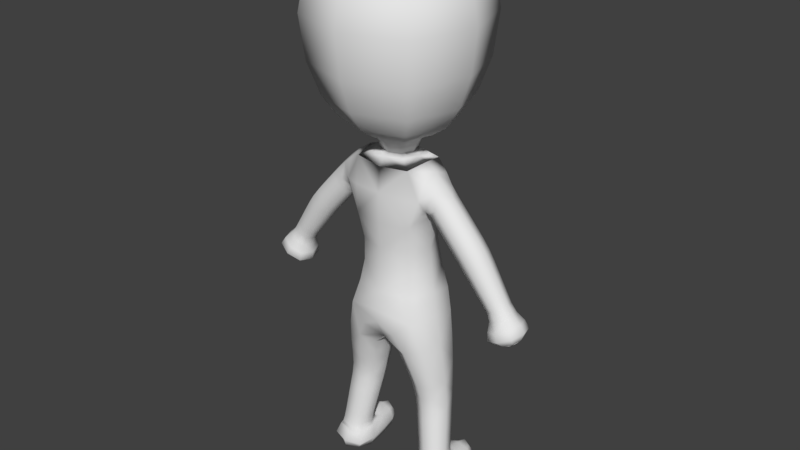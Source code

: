 # Source: Duckyboy_paintTest_fromFifteen.blend  (saved by Blender 2.78.0; exported with 4.5.12 LTS)
import bpy
from mathutils import Matrix  # noqa: F401  (used for matrix-valued properties, if any)

bpy.ops.wm.read_factory_settings(use_empty=True)
scene = bpy.context.scene
scene.name = 'Scene'

# ---- collections
col_collection_1 = bpy.data.collections.new('Collection 1'); scene.collection.children.link(col_collection_1)

# ---- world
world_world = bpy.data.worlds.new('World'); scene.world = world_world
world_world.color = (0.05088, 0.05088, 0.05088)
world_world.use_sun_shadow = False
world_world.sun_shadow_jitter_overblur = 0.0
world_world.cycles.sampling_method = 'MANUAL'

# ---- meshes
me_plane_001 = bpy.data.meshes.new('Plane.001')
me_plane_001.from_pydata([(-0.4637, -0.02662, -0.3069), (0.0, 0.3689, -0.2982), (0.4637, -0.02662, -0.3069), (0.0, -0.4221, -0.3155), (0.5485, 0.2074, 0.4675), (0.5897, -0.09248, 0.7652), (0.5485, -0.3797, 0.4667), (0.5073, -0.07986, 0.169), (0.4903, 0.3201, -1.678), (0.4579, 0.3691, -1.122), (0.691, -0.08607, -1.58), (0.3712, -0.4224, -1.717), (0.1706, -0.0162, -1.815), (-0.4579, 0.3691, -1.122), (0.5489, 0.2523, -2.224), (-0.9302, 0.1823, -3.509), (-0.8926, -0.02985, -3.394), (-5.299e-10, -0.52, -1.322), (0.7578, -0.04411, -2.201), (0.4859, -0.2815, -2.244), (0.277, 0.01496, -2.267), (-5.497e-09, 0.1099, -1.572), (-0.6927, 0.5622, -3.57), (0.0, -0.05047, 3.482), (-0.7052, -0.1324, -3.76), (-1.787, -0.1065, -1.144), (0.6927, 0.5622, -3.57), (0.0, -0.4654, -0.9146), (-0.4594, -0.07839, -3.419), (3.725e-09, 0.3923, -1.102), (1.49e-08, 0.3304, 0.4602), (1.49e-08, -0.4621, 0.4586), (-0.6465, -0.3669, -3.416), (-0.8862, -0.1213, -3.396), (-0.6991, 0.1673, -3.399), (1.787, -0.1065, -1.144), (-0.547, -0.05571, -0.9078), (0.547, -0.05571, -0.9078), (0.7052, -0.1324, -3.76), (0.4213, -0.1054, -3.603), (-0.4213, -0.1054, -3.603), (0.9568, -0.1268, -3.565), (0.678, -0.4364, -3.587), (-0.678, -0.4364, -3.587), (-0.9619, -0.1498, -3.566), (0.4588, -0.09342, -3.232), (0.6267, -0.3131, -3.187), (0.8489, -0.1421, -3.181), (0.681, 0.07756, -3.226), (0.4081, -0.04813, -2.952), (0.5838, -0.2784, -2.891), (0.8184, -0.09813, -2.886), (0.6427, 0.1322, -2.947), (0.3522, 0.00184, -2.64), (0.5398, -0.243, -2.59), (0.7863, -0.05134, -2.574), (0.5987, 0.1935, -2.624), (0.6127, -0.1065, 0.226), (0.7325, -0.2974, 0.3715), (0.8523, -0.1065, 0.517), (0.7325, 0.08439, 0.3715), (0.7715, -0.1065, 0.03852), (0.9147, -0.2974, 0.1647), (1.058, -0.1065, 0.2909), (0.9147, 0.08439, 0.1647), (0.9503, -0.1065, -0.164), (1.097, -0.2974, -0.04206), (1.244, -0.1065, 0.07989), (1.097, 0.08439, -0.04206), (1.13, -0.1065, -0.3787), (1.275, -0.2877, -0.271), (1.421, -0.1065, -0.1633), (1.275, 0.0747, -0.271), (1.3, -0.1065, -0.5934), (1.434, -0.27, -0.5002), (1.569, -0.1065, -0.4071), (1.434, 0.05701, -0.5002), (1.447, -0.1065, -0.7772), (1.573, -0.2545, -0.7006), (1.699, -0.1065, -0.624), (1.573, 0.04155, -0.7006), (1.482, -0.1065, -1.008), (1.682, -0.3286, -0.913), (1.883, -0.1065, -0.8182), (1.682, 0.1156, -0.913), (1.608, -0.1065, -1.154), (1.756, -0.2691, -1.086), (1.904, -0.1065, -1.019), (1.756, 0.05615, -1.086), (1.49e-08, 0.211, 0.8783), (0.3029, -0.06447, 0.8862), (1.49e-08, -0.34, 0.894), (-0.3029, -0.06447, 0.8862), (0.0, 0.1896, 1.013), (0.2401, -0.05047, 1.013), (0.0, -0.2906, 1.013), (-0.2401, -0.05047, 1.013), (0.0, 0.4498, 1.202), (0.5002, -0.05047, 1.202), (0.0, -0.5507, 1.202), (-0.5002, -0.05047, 1.202), (0.0, 0.8231, 1.607), (0.8736, -0.05047, 1.607), (0.0, -0.924, 1.607), (-0.8736, -0.05047, 1.607), (0.0, 1.04, 2.59), (1.091, -0.05047, 2.59), (0.0, -1.141, 2.59), (-1.091, -0.05047, 2.59), (0.4709, -0.09638, -3.39), (0.6469, -0.3483, -3.373), (0.8748, -0.1422, -3.359), (0.6988, 0.1098, -3.376), (0.0, 0.6033, 3.353), (0.6538, -0.05047, 3.353), (0.0, -0.7043, 3.353), (-0.6538, -0.05047, 3.353), (0.6969, 0.4035, -3.748), (0.8987, 0.3796, -3.569), (0.6959, 0.3629, -3.403), (0.494, 0.3868, -3.582), (-0.277, 0.01496, -2.267), (-0.5489, 0.2523, -2.224), (-0.7578, -0.04411, -2.201), (-0.4859, -0.2815, -2.244), (-0.1706, -0.0162, -1.815), (-0.4903, 0.3201, -1.678), (-0.691, -0.08607, -1.58), (-0.3712, -0.4224, -1.717), (-0.5073, -0.07986, 0.169), (-0.5485, -0.3797, 0.4667), (-0.5897, -0.09248, 0.7652), (-0.5485, 0.2074, 0.4675), (-0.4588, -0.09342, -3.232), (-0.681, 0.07756, -3.226), (-0.8489, -0.1421, -3.181), (-0.6267, -0.3131, -3.187), (-0.4081, -0.04813, -2.952), (-0.6427, 0.1322, -2.947), (-0.8184, -0.09813, -2.886), (-0.5838, -0.2784, -2.891), (-0.3522, 0.001839, -2.64), (-0.5987, 0.1935, -2.624), (-0.7863, -0.05134, -2.574), (-0.5398, -0.243, -2.59), (-0.6127, -0.1065, 0.226), (-0.7325, -0.2974, 0.3715), (-0.8523, -0.1065, 0.517), (-0.7325, 0.08439, 0.3715), (-0.7715, -0.1065, 0.03852), (-0.9147, -0.2974, 0.1647), (-1.058, -0.1065, 0.2909), (-0.9147, 0.08439, 0.1647), (-0.9503, -0.1065, -0.164), (-1.097, -0.2974, -0.04206), (-1.244, -0.1065, 0.07989), (-1.097, 0.08439, -0.04206), (-1.13, -0.1065, -0.3787), (-1.275, -0.2877, -0.271), (-1.421, -0.1065, -0.1633), (-1.275, 0.0747, -0.271), (-1.3, -0.1065, -0.5934), (-1.434, -0.27, -0.5002), (-1.569, -0.1065, -0.4071), (-1.434, 0.05701, -0.5002), (-1.447, -0.1065, -0.7772), (-1.573, -0.2545, -0.7006), (-1.699, -0.1065, -0.624), (-1.573, 0.04155, -0.7006), (-1.482, -0.1065, -1.008), (-1.682, -0.3286, -0.913), (-1.883, -0.1065, -0.8182), (-1.682, 0.1156, -0.913), (-1.608, -0.1065, -1.154), (-1.756, -0.2691, -1.086), (-1.904, -0.1065, -1.019), (-1.756, 0.05615, -1.086), (-0.4709, -0.09638, -3.39), (-0.7039, 0.08675, -3.378), (-0.8799, -0.1652, -3.361), (-0.6469, -0.3483, -3.373), (-0.6969, 0.4035, -3.748), (-0.494, 0.3868, -3.582), (-0.6908, 0.3859, -3.402), (-0.8936, 0.4026, -3.568), (2.235e-08, -0.4331, 0.7915), (0.6277, -0.09115, -1.209), (0.901, -0.1279, -3.429), (0.8941, -0.3661, -3.569), (-0.4623, -0.08289, -3.412), (0.7005, -0.3951, -3.715), (0.6545, -0.3796, -3.448), (0.4674, -0.3465, -3.604), (0.4528, -0.08964, -3.458), (0.4576, 0.176, -3.593), (-0.849, 0.08799, -3.394), (0.4732, -0.1256, -3.734), (0.2842, 0.3865, -1.107), (0.4661, 0.3528, -1.381), (0.5394, 0.2553, -0.9578), (0.9352, 0.1617, -3.568), (0.9292, -0.131, -3.698), (-0.536, 0.113, -3.408), (-0.8166, -0.3198, -3.404), (0.3956, -0.363, -0.9129), (0.0, -0.4145, -0.6284), (-0.3956, -0.363, -0.9129), (-0.4896, -0.2805, -3.425), (-1.325e-10, -0.5191, -1.153), (-0.4661, 0.3528, -1.381), (-0.6544, -0.3843, -3.459), (-0.6277, -0.09115, -1.209), (0.8253, 0.5166, -3.57), (-0.5394, 0.2553, -0.9578), (-0.2842, 0.3865, -1.107), (0.4815, -0.02058, -0.6245), (-0.4815, -0.02058, -0.6245), (-0.4674, -0.3465, -3.604), (0.2373, -0.4892, -1.454), (0.09794, 0.006012, -1.635), (-0.2373, -0.4892, -1.454), (9.313e-10, 0.3829, -0.6709), (-0.09794, 0.006012, -1.635), (-4.168e-09, 0.3252, -1.45), (0.6935, 0.5106, -3.447), (0.562, 0.5184, -3.573), (-0.4732, -0.1256, -3.734), (-0.3649, -0.4415, 0.4606), (2.235e-08, 0.2895, 0.7722), (-0.7054, 0.1241, -3.395), (3.725e-09, 0.351, 0.06309), (-0.9305, -0.1368, -3.698), (0.7011, 0.1883, -3.759), (-0.3649, 0.2996, 0.462), (0.3649, 0.2996, 0.462), (-0.7005, -0.3951, -3.715), (3.725e-09, -0.4505, 0.04107), (0.3649, -0.4415, 0.4606), (1.826, -0.1065, -1.108), (-0.8897, -0.1553, -3.389), (1.78, -0.158, -1.13), (-0.4499, -0.08514, -3.465), (1.733, -0.1065, -1.152), (-0.6919, 0.245, -3.398), (-0.8827, -0.07538, -3.394), (-0.9084, 0.1146, -3.421), (-0.9118, -0.1286, -3.44), (-0.9222, 0.2678, -3.552), (-0.9495, 0.08361, -3.554), (-0.6466, -0.3623, -3.406), (-0.4576, 0.176, -3.593), (-0.8954, -0.3719, -3.569), (1.78, -0.05499, -1.13), (0.6937, 0.5244, -3.695), (-1.78, -0.05499, -1.13), (-1.733, -0.1065, -1.152), (-1.78, -0.158, -1.13), (-1.826, -0.1065, -1.108), (-0.7011, 0.1883, -3.759), (-0.2577, -0.05047, 3.45), (0.0, -0.3082, 3.45), (0.2577, -0.05047, 3.45), (0.0, 0.2073, 3.45), (-0.824, 0.5223, -3.569), (-0.6922, 0.5163, -3.447), (-0.562, 0.5184, -3.573), (-0.6937, 0.5244, -3.695), (0.3608, 0.2077, -2.251), (0.319, 0.01794, -2.467), (0.3135, -0.1926, -2.266), (0.2272, 0.0009056, -2.047), (0.5155, -0.2438, -2.43), (0.674, -0.2369, -2.217), (0.4411, -0.3447, -2.013), (0.771, -0.0376, -2.402), (0.7213, 0.1634, -2.202), (0.735, -0.06291, -1.939), (0.5746, 0.2241, -2.439), (0.5211, 0.2827, -1.973), (0.2868, 0.2535, -1.771), (0.1845, -0.3034, -1.8), (0.5878, -0.3558, -1.625), (0.6641, 0.2011, -1.595), (0.5176, 0.1411, 0.248), (0.5525, -0.09983, 0.2539), (0.5176, -0.304, 0.2391), (0.4776, -0.05324, -0.02051), (0.6409, -0.3179, 0.447), (0.5794, -0.3087, 0.6946), (0.7294, -0.103, 0.6404), (0.5794, 0.1269, 0.6869), (0.4439, -0.07847, 0.8583), (0.6409, 0.1151, 0.4472), (-0.3478, -0.3232, -0.3134), (0.3478, -0.3232, -0.3134), (0.3478, 0.27, -0.3004), (-0.3478, 0.27, -0.3004), (-0.4776, -0.05324, -0.02051), (0.5279, 0.04698, -3.24), (0.4736, -0.1046, -3.336), (0.4872, -0.246, -3.211), (0.4344, -0.07162, -3.097), (0.642, -0.3302, -3.304), (0.7797, -0.2825, -3.172), (0.6057, -0.2961, -3.042), (0.8627, -0.1526, -3.296), (0.8205, 0.01049, -3.202), (0.8339, -0.1206, -3.036), (0.6942, 0.07297, -3.327), (0.6626, 0.1039, -3.092), (0.4815, 0.0996, -2.964), (0.4373, -0.2084, -2.923), (0.3805, -0.02348, -2.798), (0.745, -0.2459, -2.873), (0.5616, -0.2606, -2.739), (0.7892, 0.06211, -2.915), (0.8025, -0.07496, -2.731), (0.6214, 0.1622, -2.79), (0.4285, 0.1588, -2.645), (0.3844, -0.1685, -2.619), (0.71, -0.2083, -2.57), (0.7541, 0.119, -2.595), (0.6426, 0.03667, 0.2624), (0.6863, -0.1065, 0.1371), (0.6426, -0.2496, 0.2624), (0.8236, -0.2974, 0.2681), (0.8224, -0.2496, 0.4806), (0.961, -0.1065, 0.3991), (0.8224, 0.03667, 0.4806), (0.8236, 0.08439, 0.2681), (0.8073, 0.03667, 0.07007), (0.8618, -0.1065, -0.06381), (0.8073, -0.2496, 0.07007), (1.006, -0.2974, 0.06133), (1.022, -0.2496, 0.2594), (1.15, -0.1065, 0.1865), (1.022, 0.03667, 0.2594), (1.006, 0.08439, 0.06133), (0.9869, 0.03667, -0.1335), (1.039, -0.1065, -0.2673), (0.9869, -0.2496, -0.1335), (1.187, -0.2949, -0.151), (1.207, -0.2496, 0.0494), (1.335, -0.1065, -0.03473), (1.207, 0.03667, 0.0494), (1.187, 0.08197, -0.151), (1.166, 0.02941, -0.3518), (1.218, -0.1065, -0.4902), (1.166, -0.2424, -0.3518), (1.358, -0.2784, -0.3911), (1.384, -0.2424, -0.1902), (1.499, -0.1065, -0.292), (1.384, 0.02941, -0.1902), (1.358, 0.06543, -0.3911), (1.333, 0.01614, -0.5701), (1.376, -0.1065, -0.6889), (1.333, -0.2291, -0.5701), (1.505, -0.2621, -0.6022), (1.535, -0.2291, -0.4304), (1.634, -0.1065, -0.5154), (1.535, 0.01614, -0.4304), (1.505, 0.04915, -0.6022), (1.478, 0.004542, -0.7581), (1.49, -0.1065, -0.8772), (1.478, -0.2175, -0.7581), (1.634, -0.2693, -0.8021), (1.668, -0.2175, -0.6431), (1.778, -0.1065, -0.7269), (1.668, 0.004542, -0.6431), (1.634, 0.05633, -0.8021), (1.532, 0.06008, -0.9841), (1.496, -0.1065, -1.117), (1.532, -0.273, -0.9841), (1.722, -0.3545, -1.014), (1.833, -0.273, -0.8419), (1.947, -0.1065, -0.9111), (1.833, 0.06008, -0.8419), (1.722, 0.1415, -1.014), (1.645, 0.0155, -1.137), (1.645, -0.2285, -1.137), (1.867, -0.2285, -1.036), (1.867, 0.0155, -1.036), (-0.2272, 0.1422, 0.8802), (0.2272, 0.1422, 0.8802), (3.725e-09, 0.1571, 0.9135), (0.2272, -0.2711, 0.8921), (0.2179, -0.05397, 0.9155), (-0.2272, -0.2711, 0.8921), (3.725e-09, -0.265, 0.9174), (-0.4439, -0.07847, 0.8583), (-0.2179, -0.05397, 0.9155), (-0.1801, 0.1296, 1.013), (0.0, 0.2926, 1.126), (0.1801, 0.1296, 1.013), (0.3431, -0.05047, 1.126), (0.1801, -0.2306, 1.013), (0.0, -0.3935, 1.126), (-0.1801, -0.2306, 1.013), (-0.3431, -0.05047, 1.126), (-0.3752, 0.3247, 1.202), (0.0, 0.6352, 1.332), (0.3752, 0.3247, 1.202), (0.6857, -0.05047, 1.332), (0.3752, -0.4256, 1.202), (0.0, -0.7362, 1.332), (-0.3752, -0.4256, 1.202), (-0.6857, -0.05047, 1.332), (-0.6552, 0.6047, 1.607), (0.0, 0.9719, 2.026), (0.6552, 0.6047, 1.607), (1.022, -0.05047, 2.026), (0.6552, -0.7056, 1.607), (0.0, -1.073, 2.026), (-0.6552, -0.7056, 1.607), (-1.022, -0.05047, 2.026), (-0.8181, 0.7676, 2.59), (0.0, 0.9452, 3.098), (0.8181, 0.7676, 2.59), (0.9956, -0.05047, 3.098), (0.8181, -0.8686, 2.59), (0.0, -1.046, 3.098), (-0.8181, -0.8686, 2.59), (-0.9956, -0.05047, 3.098), (0.5426, 0.06789, -3.386), (0.5001, -0.2721, -3.386), (0.8066, -0.31, -3.361), (0.8421, 0.03713, -3.365), (0.6982, 0.2018, -3.394), (-0.4903, 0.4399, 3.353), (0.4903, 0.4399, 3.353), (0.4903, -0.5408, 3.353), (-0.4903, -0.5408, 3.353), (0.5359, 0.3993, -3.711), (0.8576, 0.3975, -3.699), (0.8387, 0.3635, -3.443), (0.5533, 0.3724, -3.45), (-0.3135, -0.1926, -2.266), (-0.319, 0.01794, -2.467), (-0.3608, 0.2077, -2.251), (-0.2272, 0.0009055, -2.047), (-0.5746, 0.2241, -2.439), (-0.7213, 0.1634, -2.202), (-0.5211, 0.2827, -1.973), (-0.771, -0.0376, -2.402), (-0.674, -0.2369, -2.217), (-0.735, -0.06291, -1.939), (-0.5155, -0.2438, -2.43), (-0.4411, -0.3447, -2.013), (-0.1845, -0.3034, -1.8), (-0.2868, 0.2535, -1.771), (-0.6641, 0.2011, -1.595), (-0.5878, -0.3558, -1.625), (-0.5176, 0.1411, 0.248), (-0.5176, -0.304, 0.2391), (-0.5525, -0.09983, 0.2539), (-0.5794, -0.3087, 0.6946), (-0.6409, -0.3179, 0.447), (-0.5794, 0.1269, 0.6869), (-0.7294, -0.103, 0.6404), (-0.6409, 0.1151, 0.4472), (-0.4872, -0.246, -3.211), (-0.4736, -0.1046, -3.336), (-0.5279, 0.04698, -3.24), (-0.4344, -0.07162, -3.097), (-0.6955, 0.06722, -3.328), (-0.8205, 0.01049, -3.202), (-0.6626, 0.1039, -3.092), (-0.864, -0.1584, -3.296), (-0.7797, -0.2825, -3.172), (-0.8339, -0.1206, -3.036), (-0.642, -0.3302, -3.304), (-0.6057, -0.2961, -3.042), (-0.4373, -0.2084, -2.923), (-0.4815, 0.0996, -2.964), (-0.3805, -0.02348, -2.798), (-0.7892, 0.06211, -2.915), (-0.6214, 0.1622, -2.79), (-0.745, -0.2459, -2.873), (-0.8025, -0.07496, -2.731), (-0.5616, -0.2606, -2.739), (-0.3844, -0.1685, -2.619), (-0.4285, 0.1588, -2.645), (-0.7541, 0.119, -2.595), (-0.71, -0.2083, -2.57), (-0.6426, 0.03667, 0.2624), (-0.6426, -0.2496, 0.2624), (-0.6863, -0.1065, 0.1371), (-0.8224, -0.2496, 0.4806), (-0.8236, -0.2974, 0.2681), (-0.8224, 0.03667, 0.4806), (-0.961, -0.1065, 0.3991), (-0.8236, 0.08439, 0.2681), (-0.8073, 0.03667, 0.07007), (-0.8073, -0.2496, 0.07007), (-0.8618, -0.1065, -0.06381), (-1.022, -0.2496, 0.2594), (-1.006, -0.2974, 0.06133), (-1.022, 0.03667, 0.2594), (-1.15, -0.1065, 0.1865), (-1.006, 0.08439, 0.06133), (-0.9869, 0.03667, -0.1335), (-0.9869, -0.2496, -0.1335), (-1.039, -0.1065, -0.2673), (-1.207, -0.2496, 0.0494), (-1.187, -0.2949, -0.151), (-1.207, 0.03667, 0.0494), (-1.335, -0.1065, -0.03473), (-1.187, 0.08197, -0.151), (-1.166, 0.02941, -0.3518), (-1.166, -0.2424, -0.3518), (-1.218, -0.1065, -0.4902), (-1.384, -0.2424, -0.1902), (-1.358, -0.2784, -0.3911), (-1.384, 0.02941, -0.1902), (-1.499, -0.1065, -0.292), (-1.358, 0.06543, -0.3911), (-1.333, 0.01614, -0.5701), (-1.333, -0.2291, -0.5701), (-1.376, -0.1065, -0.6889), (-1.535, -0.2291, -0.4304), (-1.505, -0.2621, -0.6022), (-1.535, 0.01614, -0.4304), (-1.634, -0.1065, -0.5154), (-1.505, 0.04915, -0.6022), (-1.478, 0.004541, -0.7581), (-1.478, -0.2175, -0.7581), (-1.49, -0.1065, -0.8772), (-1.668, -0.2175, -0.6431), (-1.634, -0.2693, -0.8021), (-1.668, 0.004541, -0.6431), (-1.778, -0.1065, -0.7269), (-1.634, 0.05633, -0.8021), (-1.532, 0.06008, -0.9841), (-1.532, -0.273, -0.9841), (-1.496, -0.1065, -1.117), (-1.833, -0.273, -0.8419), (-1.722, -0.3545, -1.014), (-1.833, 0.06008, -0.8419), (-1.947, -0.1065, -0.9111), (-1.722, 0.1415, -1.014), (-1.645, 0.0155, -1.137), (-1.645, -0.2285, -1.137), (-1.867, -0.2285, -1.036), (-1.867, 0.0155, -1.036), (-0.5001, -0.2721, -3.386), (-0.5439, 0.06214, -3.387), (-0.8497, 0.002589, -3.367), (-0.8079, -0.3158, -3.361), (-0.8563, 0.4033, -3.698), (-0.5359, 0.3993, -3.711), (-0.552, 0.3782, -3.449), (-0.831, 0.3981, -3.441), (0.3774, -0.3778, 0.8153), (0.3774, 0.2244, 0.7973), (0.2253, 0.3246, -1.509), (-2.715e-09, -0.3735, -1.605), (0.4625, -0.4472, -1.234), (0.6114, 0.226, -1.245), (0.3977, 0.1865, -2.462), (0.3534, -0.1645, -2.455), (0.6924, -0.2061, -2.406), (0.7367, 0.1448, -2.413), (0.5746, 0.06278, 0.3033), (0.5746, -0.2632, 0.3011), (0.7073, -0.2644, 0.593), (0.7073, 0.05923, 0.5911), (0.5422, 0.04011, -3.339), (0.5022, -0.2614, -3.322), (0.7949, -0.2982, -3.292), (0.8332, 0.005037, -3.31), (1.076, 0.03486, -0.2382), (1.076, -0.2478, -0.2382), (1.298, -0.2478, -0.0638), (1.298, 0.03486, -0.0638), (1.526, 0.01563, -0.8584), (1.526, -0.2286, -0.8584), (1.742, -0.2286, -0.7457), (1.742, 0.01563, -0.7457), (1.553, 0.0795, -1.091), (1.553, -0.2925, -1.091), (1.891, -0.2925, -0.9369), (1.891, 0.0795, -0.9369), (1.72, -0.04745, -1.143), (1.72, -0.1655, -1.143), (1.827, -0.1655, -1.094), (1.827, -0.04745, -1.094), (0.5186, 0.1629, -3.433), (0.4867, -0.2949, -3.46), (0.8335, -0.3289, -3.434), (0.8716, 0.1397, -3.417), (0.5027, 0.1852, -3.726), (0.5289, -0.3105, -3.696), (0.8617, -0.3193, -3.669), (0.8971, 0.1817, -3.702), (0.587, 0.4906, -3.669), (0.802, 0.4898, -3.663), (0.7936, 0.4731, -3.477), (0.5947, 0.4771, -3.481), (-0.2253, 0.3246, -1.509), (-0.6114, 0.226, -1.245), (-0.4625, -0.4472, -1.234), (-0.3534, -0.1645, -2.455), (-0.3977, 0.1865, -2.462), (-0.7367, 0.1448, -2.413), (-0.6924, -0.2061, -2.406), (-0.5746, 0.06278, 0.3033), (-0.5746, -0.2632, 0.3011), (-0.7073, -0.2644, 0.593), (-0.7073, 0.05923, 0.5911), (-0.4004, -0.3804, 0.05048), (0.4004, -0.3804, 0.05048), (0.4004, 0.2703, 0.07077), (-0.4004, 0.2703, 0.07077), (-0.5022, -0.2614, -3.322), (-0.5425, 0.03868, -3.339), (-0.8351, -0.003598, -3.31), (-0.7952, -0.2997, -3.292), (-1.076, 0.03486, -0.2382), (-1.076, -0.2478, -0.2382), (-1.298, -0.2478, -0.0638), (-1.298, 0.03486, -0.0638), (-1.526, 0.01563, -0.8584), (-1.526, -0.2286, -0.8584), (-1.742, -0.2286, -0.7457), (-1.742, 0.01563, -0.7457), (-1.553, 0.0795, -1.091), (-1.553, -0.2925, -1.091), (-1.891, -0.2925, -0.9369), (-1.891, 0.0795, -0.9369), (-1.72, -0.04745, -1.143), (-1.72, -0.1655, -1.143), (-1.827, -0.1655, -1.094), (-1.827, -0.04745, -1.094), (-0.3774, 0.2244, 0.7973), (-0.3774, -0.3778, 0.8153), (-0.1634, 0.1043, 0.914), (0.1634, 0.1043, 0.914), (0.1634, -0.2122, 0.917), (-0.1634, -0.2122, 0.917), (-0.2573, 0.2068, 1.126), (0.2573, 0.2068, 1.126), (0.2573, -0.3078, 1.126), (-0.2573, -0.3078, 1.126), (-0.5143, 0.4638, 1.332), (0.5143, 0.4638, 1.332), (0.5143, -0.5647, 1.332), (-0.5143, -0.5647, 1.332), (-0.7668, 0.7163, 2.026), (0.7668, 0.7163, 2.026), (0.7668, -0.8173, 2.026), (-0.7668, -0.8173, 2.026), (-0.7467, 0.6963, 3.098), (0.7467, 0.6963, 3.098), (0.7467, -0.7972, 3.098), (-0.7467, -0.7972, 3.098), (-0.484, -0.297, -3.47), (-0.5165, 0.1747, -3.436), (-0.9216, 0.03066, -3.466), (-0.8499, -0.3188, -3.429), (-0.5289, -0.3105, -3.696), (-0.5027, 0.1852, -3.726), (-0.922, 0.1972, -3.694), (-0.8623, -0.3218, -3.669), (-0.2598, 0.2094, 3.425), (0.2598, 0.2094, 3.425), (0.2598, -0.3103, 3.425), (-0.2598, -0.3103, 3.425), (-0.8014, 0.4924, -3.663), (-0.587, 0.4906, -3.669), (-0.5942, 0.4796, -3.48), (-0.7902, 0.4884, -3.476), (0.3223, 0.2282, -2.018), (0.259, -0.2424, -2.049), (0.6431, -0.2902, -1.968), (0.6999, 0.1804, -1.937), (-0.3575, -0.316, -0.6274), (0.3575, -0.316, -0.6274), (0.3888, 0.3161, -0.6929), (-0.3888, 0.3161, -0.6929), (0.5057, 0.07223, -3.109), (0.463, -0.2277, -3.071), (0.7626, -0.2644, -3.025), (0.8053, 0.03551, -3.063), (0.4557, 0.1286, -2.809), (0.4109, -0.1885, -2.771), (0.7273, -0.2271, -2.721), (0.7721, 0.09002, -2.759), (0.7206, 0.03667, 0.1698), (0.7206, -0.2496, 0.1698), (0.9266, -0.2496, 0.3664), (0.9266, 0.03667, 0.3664), (0.8978, 0.03667, -0.03252), (0.8978, -0.2496, -0.03252), (1.114, -0.2496, 0.1552), (1.114, 0.03667, 0.1552), (1.253, 0.02246, -0.4654), (1.253, -0.2354, -0.4654), (1.464, -0.2354, -0.3168), (1.464, 0.02246, -0.3168), (1.408, 0.01024, -0.6672), (1.408, -0.2232, -0.6672), (1.602, -0.2232, -0.5371), (1.602, 0.01024, -0.5371), (-0.259, -0.2424, -2.049), (-0.3223, 0.2282, -2.018), (-0.6999, 0.1804, -1.937), (-0.6431, -0.2902, -1.968), (-0.463, -0.2277, -3.071), (-0.5057, 0.07223, -3.109), (-0.8053, 0.03551, -3.063), (-0.7626, -0.2644, -3.025), (-0.4109, -0.1885, -2.771), (-0.4557, 0.1286, -2.809), (-0.7721, 0.09002, -2.759), (-0.7273, -0.2271, -2.721), (-0.7206, 0.03667, 0.1698), (-0.7206, -0.2496, 0.1698), (-0.9266, -0.2496, 0.3664), (-0.9266, 0.03667, 0.3664), (-0.8978, 0.03667, -0.03252), (-0.8978, -0.2496, -0.03252), (-1.114, -0.2496, 0.1552), (-1.114, 0.03667, 0.1552), (-1.253, 0.02246, -0.4654), (-1.253, -0.2354, -0.4654), (-1.464, -0.2354, -0.3168), (-1.464, 0.02246, -0.3168), (-1.408, 0.01024, -0.6672), (-1.408, -0.2232, -0.6672), (-1.602, -0.2232, -0.5371), (-1.602, 0.01024, -0.5371), (-0.8688, 0.2105, -3.407), (-0.4922, -0.2784, -3.415), (-0.5392, 0.09453, -3.403), (-0.8568, 0.0321, -3.39), (-0.8157, -0.3245, -3.393)], [], [(0, 296, 678, 216), (0, 216, 675, 293), (0, 293, 609, 297), (0, 297, 612, 296), (1, 295, 677, 221), (1, 221, 678, 296), (1, 296, 612, 230), (1, 230, 611, 295), (2, 294, 676, 215), (2, 215, 677, 295), (2, 295, 611, 286), (2, 286, 610, 294), (3, 293, 675, 205), (3, 205, 676, 294), (3, 294, 610, 236), (3, 236, 609, 293), (4, 290, 565, 292), (4, 292, 562, 283), (4, 283, 611, 234), (4, 234, 553, 290), (5, 288, 564, 289), (5, 289, 565, 290), (5, 290, 553, 291), (5, 291, 552, 288), (6, 285, 563, 287), (6, 287, 564, 288), (6, 288, 552, 237), (6, 237, 610, 285), (7, 283, 562, 284), (7, 284, 563, 285), (7, 285, 610, 286), (7, 286, 611, 283), (8, 282, 674, 278), (8, 278, 671, 279), (8, 279, 554, 198), (8, 198, 557, 282), (9, 197, 677, 199), (9, 199, 557, 198), (9, 198, 554, 197), (10, 281, 673, 276), (10, 276, 674, 282), (10, 282, 557, 186), (10, 186, 556, 281), (11, 280, 672, 273), (11, 273, 673, 281), (11, 281, 556, 218), (11, 218, 555, 280), (12, 279, 671, 270), (12, 270, 672, 280), (12, 280, 555, 219), (12, 219, 554, 279), (13, 209, 599, 213), (13, 213, 678, 214), (13, 214, 598, 209), (14, 275, 561, 277), (14, 277, 558, 267), (14, 267, 671, 278), (14, 278, 674, 275), (15, 245, 731, 247), (15, 247, 661, 248), (15, 248, 657, 245), (16, 244, 731, 245), (16, 245, 657, 246), (16, 246, 658, 244), (17, 218, 556, 208), (17, 208, 600, 220), (17, 220, 555, 218), (18, 272, 560, 274), (18, 274, 561, 275), (18, 275, 674, 276), (18, 276, 673, 272), (19, 269, 559, 271), (19, 271, 560, 272), (19, 272, 673, 273), (19, 273, 672, 269), (20, 267, 558, 268), (20, 268, 559, 269), (20, 269, 672, 270), (20, 270, 671, 267), (21, 222, 598, 223), (21, 223, 554, 219), (21, 219, 555, 222), (22, 263, 670, 264), (22, 264, 669, 265), (22, 265, 668, 266), (22, 266, 667, 263), (23, 259, 666, 260), (23, 260, 665, 261), (23, 261, 664, 262), (23, 262, 663, 259), (24, 235, 662, 231), (24, 231, 661, 258), (24, 258, 660, 226), (24, 226, 659, 235), (25, 254, 629, 255), (25, 255, 630, 256), (25, 256, 631, 257), (25, 257, 632, 254), (26, 225, 597, 224), (26, 224, 596, 212), (26, 212, 595, 253), (26, 253, 594, 225), (27, 204, 676, 205), (27, 205, 675, 206), (27, 206, 600, 208), (27, 208, 556, 204), (28, 241, 656, 202), (28, 202, 733, 189), (28, 189, 732, 207), (28, 207, 655, 241), (29, 223, 598, 214), (29, 214, 678, 221), (29, 221, 677, 197), (29, 197, 554, 223), (30, 233, 633, 228), (30, 228, 553, 234), (30, 234, 611, 230), (30, 230, 612, 233), (31, 237, 552, 185), (31, 185, 634, 227), (31, 227, 609, 236), (31, 236, 610, 237), (32, 210, 655, 207), (32, 207, 732, 249), (32, 249, 735, 203), (32, 203, 658, 210), (33, 244, 658, 203), (33, 203, 735, 239), (33, 239, 734, 195), (33, 195, 731, 244), (34, 243, 731, 195), (34, 195, 734, 229), (34, 229, 733, 202), (34, 202, 656, 243), (35, 252, 582, 242), (35, 242, 583, 240), (35, 240, 584, 238), (35, 238, 585, 252), (36, 206, 675, 216), (36, 216, 678, 213), (36, 213, 599, 211), (36, 211, 600, 206), (37, 215, 676, 204), (37, 204, 556, 186), (37, 186, 557, 199), (37, 199, 677, 215), (38, 232, 593, 201), (38, 201, 592, 190), (38, 190, 591, 196), (38, 196, 590, 232), (39, 192, 587, 193), (39, 193, 586, 194), (39, 194, 590, 196), (39, 196, 591, 192), (40, 250, 656, 241), (40, 241, 655, 217), (40, 217, 659, 226), (40, 226, 660, 250), (41, 200, 589, 187), (41, 187, 588, 188), (41, 188, 592, 201), (41, 201, 593, 200), (42, 188, 588, 191), (42, 191, 587, 192), (42, 192, 591, 190), (42, 190, 592, 188), (43, 235, 659, 217), (43, 217, 655, 210), (43, 210, 658, 251), (43, 251, 662, 235), (44, 246, 657, 248), (44, 248, 661, 231), (44, 231, 662, 251), (44, 251, 658, 246), (45, 298, 566, 299), (45, 299, 567, 300), (45, 300, 680, 301), (45, 301, 679, 298), (46, 300, 567, 302), (46, 302, 568, 303), (46, 303, 681, 304), (46, 304, 680, 300), (47, 303, 568, 305), (47, 305, 569, 306), (47, 306, 682, 307), (47, 307, 681, 303), (48, 306, 569, 308), (48, 308, 566, 298), (48, 298, 679, 309), (48, 309, 682, 306), (49, 310, 679, 301), (49, 301, 680, 311), (49, 311, 684, 312), (49, 312, 683, 310), (50, 311, 680, 304), (50, 304, 681, 313), (50, 313, 685, 314), (50, 314, 684, 311), (51, 313, 681, 307), (51, 307, 682, 315), (51, 315, 686, 316), (51, 316, 685, 313), (52, 315, 682, 309), (52, 309, 679, 310), (52, 310, 683, 317), (52, 317, 686, 315), (53, 318, 683, 312), (53, 312, 684, 319), (53, 319, 559, 268), (53, 268, 558, 318), (54, 319, 684, 314), (54, 314, 685, 320), (54, 320, 560, 271), (54, 271, 559, 319), (55, 320, 685, 316), (55, 316, 686, 321), (55, 321, 561, 274), (55, 274, 560, 320), (56, 321, 686, 317), (56, 317, 683, 318), (56, 318, 558, 277), (56, 277, 561, 321), (57, 322, 687, 323), (57, 323, 688, 324), (57, 324, 563, 284), (57, 284, 562, 322), (58, 324, 688, 325), (58, 325, 689, 326), (58, 326, 564, 287), (58, 287, 563, 324), (59, 326, 689, 327), (59, 327, 690, 328), (59, 328, 565, 289), (59, 289, 564, 326), (60, 328, 690, 329), (60, 329, 687, 322), (60, 322, 562, 292), (60, 292, 565, 328), (61, 330, 691, 331), (61, 331, 692, 332), (61, 332, 688, 323), (61, 323, 687, 330), (62, 332, 692, 333), (62, 333, 693, 334), (62, 334, 689, 325), (62, 325, 688, 332), (63, 334, 693, 335), (63, 335, 694, 336), (63, 336, 690, 327), (63, 327, 689, 334), (64, 336, 694, 337), (64, 337, 691, 330), (64, 330, 687, 329), (64, 329, 690, 336), (65, 338, 570, 339), (65, 339, 571, 340), (65, 340, 692, 331), (65, 331, 691, 338), (66, 340, 571, 341), (66, 341, 572, 342), (66, 342, 693, 333), (66, 333, 692, 340), (67, 342, 572, 343), (67, 343, 573, 344), (67, 344, 694, 335), (67, 335, 693, 342), (68, 344, 573, 345), (68, 345, 570, 338), (68, 338, 691, 337), (68, 337, 694, 344), (69, 346, 695, 347), (69, 347, 696, 348), (69, 348, 571, 339), (69, 339, 570, 346), (70, 348, 696, 349), (70, 349, 697, 350), (70, 350, 572, 341), (70, 341, 571, 348), (71, 350, 697, 351), (71, 351, 698, 352), (71, 352, 573, 343), (71, 343, 572, 350), (72, 352, 698, 353), (72, 353, 695, 346), (72, 346, 570, 345), (72, 345, 573, 352), (73, 354, 699, 355), (73, 355, 700, 356), (73, 356, 696, 347), (73, 347, 695, 354), (74, 356, 700, 357), (74, 357, 701, 358), (74, 358, 697, 349), (74, 349, 696, 356), (75, 358, 701, 359), (75, 359, 702, 360), (75, 360, 698, 351), (75, 351, 697, 358), (76, 360, 702, 361), (76, 361, 699, 354), (76, 354, 695, 353), (76, 353, 698, 360), (77, 362, 574, 363), (77, 363, 575, 364), (77, 364, 700, 355), (77, 355, 699, 362), (78, 364, 575, 365), (78, 365, 576, 366), (78, 366, 701, 357), (78, 357, 700, 364), (79, 366, 576, 367), (79, 367, 577, 368), (79, 368, 702, 359), (79, 359, 701, 366), (80, 368, 577, 369), (80, 369, 574, 362), (80, 362, 699, 361), (80, 361, 702, 368), (81, 370, 578, 371), (81, 371, 579, 372), (81, 372, 575, 363), (81, 363, 574, 370), (82, 372, 579, 373), (82, 373, 580, 374), (82, 374, 576, 365), (82, 365, 575, 372), (83, 374, 580, 375), (83, 375, 581, 376), (83, 376, 577, 367), (83, 367, 576, 374), (84, 376, 581, 377), (84, 377, 578, 370), (84, 370, 574, 369), (84, 369, 577, 376), (85, 378, 582, 242), (85, 242, 583, 379), (85, 379, 579, 371), (85, 371, 578, 378), (86, 379, 583, 240), (86, 240, 584, 380), (86, 380, 580, 373), (86, 373, 579, 379), (87, 380, 584, 238), (87, 238, 585, 381), (87, 381, 581, 375), (87, 375, 580, 380), (88, 381, 585, 252), (88, 252, 582, 378), (88, 378, 578, 377), (88, 377, 581, 381), (89, 382, 633, 228), (89, 228, 553, 383), (89, 383, 636, 384), (89, 384, 635, 382), (90, 383, 553, 291), (90, 291, 552, 385), (90, 385, 637, 386), (90, 386, 636, 383), (91, 385, 552, 185), (91, 185, 634, 387), (91, 387, 638, 388), (91, 388, 637, 385), (92, 387, 634, 389), (92, 389, 633, 382), (92, 382, 635, 390), (92, 390, 638, 387), (93, 391, 639, 392), (93, 392, 640, 393), (93, 393, 636, 384), (93, 384, 635, 391), (94, 393, 640, 394), (94, 394, 641, 395), (94, 395, 637, 386), (94, 386, 636, 393), (95, 395, 641, 396), (95, 396, 642, 397), (95, 397, 638, 388), (95, 388, 637, 395), (96, 397, 642, 398), (96, 398, 639, 391), (96, 391, 635, 390), (96, 390, 638, 397), (97, 399, 643, 400), (97, 400, 644, 401), (97, 401, 640, 392), (97, 392, 639, 399), (98, 401, 644, 402), (98, 402, 645, 403), (98, 403, 641, 394), (98, 394, 640, 401), (99, 403, 645, 404), (99, 404, 646, 405), (99, 405, 642, 396), (99, 396, 641, 403), (100, 405, 646, 406), (100, 406, 643, 399), (100, 399, 639, 398), (100, 398, 642, 405), (101, 407, 647, 408), (101, 408, 648, 409), (101, 409, 644, 400), (101, 400, 643, 407), (102, 409, 648, 410), (102, 410, 649, 411), (102, 411, 645, 402), (102, 402, 644, 409), (103, 411, 649, 412), (103, 412, 650, 413), (103, 413, 646, 404), (103, 404, 645, 411), (104, 413, 650, 414), (104, 414, 647, 407), (104, 407, 643, 406), (104, 406, 646, 413), (105, 415, 651, 416), (105, 416, 652, 417), (105, 417, 648, 408), (105, 408, 647, 415), (106, 417, 652, 418), (106, 418, 653, 419), (106, 419, 649, 410), (106, 410, 648, 417), (107, 419, 653, 420), (107, 420, 654, 421), (107, 421, 650, 412), (107, 412, 649, 419), (108, 421, 654, 422), (108, 422, 651, 415), (108, 415, 647, 414), (108, 414, 650, 421), (109, 423, 586, 193), (109, 193, 587, 424), (109, 424, 567, 299), (109, 299, 566, 423), (110, 424, 587, 191), (110, 191, 588, 425), (110, 425, 568, 302), (110, 302, 567, 424), (111, 425, 588, 187), (111, 187, 589, 426), (111, 426, 569, 305), (111, 305, 568, 425), (112, 426, 589, 427), (112, 427, 586, 423), (112, 423, 566, 308), (112, 308, 569, 426), (113, 428, 663, 262), (113, 262, 664, 429), (113, 429, 652, 416), (113, 416, 651, 428), (114, 429, 664, 261), (114, 261, 665, 430), (114, 430, 653, 418), (114, 418, 652, 429), (115, 430, 665, 260), (115, 260, 666, 431), (115, 431, 654, 420), (115, 420, 653, 430), (116, 431, 666, 259), (116, 259, 663, 428), (116, 428, 651, 422), (116, 422, 654, 431), (117, 432, 594, 253), (117, 253, 595, 433), (117, 433, 593, 232), (117, 232, 590, 432), (118, 433, 595, 212), (118, 212, 596, 434), (118, 434, 589, 200), (118, 200, 593, 433), (119, 434, 596, 224), (119, 224, 597, 435), (119, 435, 586, 427), (119, 427, 589, 434), (120, 435, 597, 225), (120, 225, 594, 432), (120, 432, 590, 194), (120, 194, 586, 435), (121, 436, 601, 437), (121, 437, 602, 438), (121, 438, 704, 439), (121, 439, 703, 436), (122, 438, 602, 440), (122, 440, 603, 441), (122, 441, 705, 442), (122, 442, 704, 438), (123, 441, 603, 443), (123, 443, 604, 444), (123, 444, 706, 445), (123, 445, 705, 441), (124, 444, 604, 446), (124, 446, 601, 436), (124, 436, 703, 447), (124, 447, 706, 444), (125, 448, 703, 439), (125, 439, 704, 449), (125, 449, 598, 222), (125, 222, 555, 448), (126, 449, 704, 442), (126, 442, 705, 450), (126, 450, 599, 209), (126, 209, 598, 449), (127, 450, 705, 445), (127, 445, 706, 451), (127, 451, 600, 211), (127, 211, 599, 450), (128, 451, 706, 447), (128, 447, 703, 448), (128, 448, 555, 220), (128, 220, 600, 451), (129, 452, 612, 297), (129, 297, 609, 453), (129, 453, 606, 454), (129, 454, 605, 452), (130, 453, 609, 227), (130, 227, 634, 455), (130, 455, 607, 456), (130, 456, 606, 453), (131, 455, 634, 389), (131, 389, 633, 457), (131, 457, 608, 458), (131, 458, 607, 455), (132, 457, 633, 233), (132, 233, 612, 452), (132, 452, 605, 459), (132, 459, 608, 457), (133, 460, 613, 461), (133, 461, 614, 462), (133, 462, 708, 463), (133, 463, 707, 460), (134, 462, 614, 464), (134, 464, 615, 465), (134, 465, 709, 466), (134, 466, 708, 462), (135, 465, 615, 467), (135, 467, 616, 468), (135, 468, 710, 469), (135, 469, 709, 465), (136, 468, 616, 470), (136, 470, 613, 460), (136, 460, 707, 471), (136, 471, 710, 468), (137, 472, 707, 463), (137, 463, 708, 473), (137, 473, 712, 474), (137, 474, 711, 472), (138, 473, 708, 466), (138, 466, 709, 475), (138, 475, 713, 476), (138, 476, 712, 473), (139, 475, 709, 469), (139, 469, 710, 477), (139, 477, 714, 478), (139, 478, 713, 475), (140, 477, 710, 471), (140, 471, 707, 472), (140, 472, 711, 479), (140, 479, 714, 477), (141, 480, 711, 474), (141, 474, 712, 481), (141, 481, 602, 437), (141, 437, 601, 480), (142, 481, 712, 476), (142, 476, 713, 482), (142, 482, 603, 440), (142, 440, 602, 481), (143, 482, 713, 478), (143, 478, 714, 483), (143, 483, 604, 443), (143, 443, 603, 482), (144, 483, 714, 479), (144, 479, 711, 480), (144, 480, 601, 446), (144, 446, 604, 483), (145, 484, 605, 454), (145, 454, 606, 485), (145, 485, 716, 486), (145, 486, 715, 484), (146, 485, 606, 456), (146, 456, 607, 487), (146, 487, 717, 488), (146, 488, 716, 485), (147, 487, 607, 458), (147, 458, 608, 489), (147, 489, 718, 490), (147, 490, 717, 487), (148, 489, 608, 459), (148, 459, 605, 484), (148, 484, 715, 491), (148, 491, 718, 489), (149, 492, 715, 486), (149, 486, 716, 493), (149, 493, 720, 494), (149, 494, 719, 492), (150, 493, 716, 488), (150, 488, 717, 495), (150, 495, 721, 496), (150, 496, 720, 493), (151, 495, 717, 490), (151, 490, 718, 497), (151, 497, 722, 498), (151, 498, 721, 495), (152, 497, 718, 491), (152, 491, 715, 492), (152, 492, 719, 499), (152, 499, 722, 497), (153, 500, 719, 494), (153, 494, 720, 501), (153, 501, 618, 502), (153, 502, 617, 500), (154, 501, 720, 496), (154, 496, 721, 503), (154, 503, 619, 504), (154, 504, 618, 501), (155, 503, 721, 498), (155, 498, 722, 505), (155, 505, 620, 506), (155, 506, 619, 503), (156, 505, 722, 499), (156, 499, 719, 500), (156, 500, 617, 507), (156, 507, 620, 505), (157, 508, 617, 502), (157, 502, 618, 509), (157, 509, 724, 510), (157, 510, 723, 508), (158, 509, 618, 504), (158, 504, 619, 511), (158, 511, 725, 512), (158, 512, 724, 509), (159, 511, 619, 506), (159, 506, 620, 513), (159, 513, 726, 514), (159, 514, 725, 511), (160, 513, 620, 507), (160, 507, 617, 508), (160, 508, 723, 515), (160, 515, 726, 513), (161, 516, 723, 510), (161, 510, 724, 517), (161, 517, 728, 518), (161, 518, 727, 516), (162, 517, 724, 512), (162, 512, 725, 519), (162, 519, 729, 520), (162, 520, 728, 517), (163, 519, 725, 514), (163, 514, 726, 521), (163, 521, 730, 522), (163, 522, 729, 519), (164, 521, 726, 515), (164, 515, 723, 516), (164, 516, 727, 523), (164, 523, 730, 521), (165, 524, 727, 518), (165, 518, 728, 525), (165, 525, 622, 526), (165, 526, 621, 524), (166, 525, 728, 520), (166, 520, 729, 527), (166, 527, 623, 528), (166, 528, 622, 525), (167, 527, 729, 522), (167, 522, 730, 529), (167, 529, 624, 530), (167, 530, 623, 527), (168, 529, 730, 523), (168, 523, 727, 524), (168, 524, 621, 531), (168, 531, 624, 529), (169, 532, 621, 526), (169, 526, 622, 533), (169, 533, 626, 534), (169, 534, 625, 532), (170, 533, 622, 528), (170, 528, 623, 535), (170, 535, 627, 536), (170, 536, 626, 533), (171, 535, 623, 530), (171, 530, 624, 537), (171, 537, 628, 538), (171, 538, 627, 535), (172, 537, 624, 531), (172, 531, 621, 532), (172, 532, 625, 539), (172, 539, 628, 537), (173, 540, 625, 534), (173, 534, 626, 541), (173, 541, 630, 255), (173, 255, 629, 540), (174, 541, 626, 536), (174, 536, 627, 542), (174, 542, 631, 256), (174, 256, 630, 541), (175, 542, 627, 538), (175, 538, 628, 543), (175, 543, 632, 257), (175, 257, 631, 542), (176, 543, 628, 539), (176, 539, 625, 540), (176, 540, 629, 254), (176, 254, 632, 543), (177, 544, 732, 189), (177, 189, 733, 545), (177, 545, 614, 461), (177, 461, 613, 544), (178, 545, 733, 229), (178, 229, 734, 546), (178, 546, 615, 464), (178, 464, 614, 545), (179, 546, 734, 239), (179, 239, 735, 547), (179, 547, 616, 467), (179, 467, 615, 546), (180, 547, 735, 249), (180, 249, 732, 544), (180, 544, 613, 470), (180, 470, 616, 547), (181, 548, 667, 266), (181, 266, 668, 549), (181, 549, 660, 258), (181, 258, 661, 548), (182, 549, 668, 265), (182, 265, 669, 550), (182, 550, 656, 250), (182, 250, 660, 549), (183, 550, 669, 264), (183, 264, 670, 551), (183, 551, 731, 243), (183, 243, 656, 550), (184, 551, 670, 263), (184, 263, 667, 548), (184, 548, 661, 247), (184, 247, 731, 551)])
me_plane_001.polygons.foreach_set('use_smooth', [True] * 734)
me_plane_001.use_remesh_preserve_volume = False
me_plane_001.use_remesh_preserve_attributes = False
me_plane_001.use_mirror_vertex_groups = False
me_plane_001.update()
arm_armature = bpy.data.armatures.new('Armature')  # bones are not reproduced

# ---- objects
ob_armature = bpy.data.objects.new('Armature', arm_armature)
ob_plane = bpy.data.objects.new('Plane', me_plane_001)

# ---- transforms, parenting, visibility, modifiers, constraints
ob_armature.location = (0.0, 0.0, 0.0)
ob_armature.show_in_front = True
ob_armature.lineart.crease_threshold = 0.0
ob_plane.location = (0.0, 0.0, 0.0)
ob_plane.lineart.crease_threshold = 0.0
_vg = ob_plane.vertex_groups.new(name='Bone.10')
_vg = ob_plane.vertex_groups.new(name='Bone.09')
_vg = ob_plane.vertex_groups.new(name='Bone.08')
_vg = ob_plane.vertex_groups.new(name='Bone.07')
_vg = ob_plane.vertex_groups.new(name='Bone.04')
_vg = ob_plane.vertex_groups.new(name='Bone.01')
_vg = ob_plane.vertex_groups.new(name='Bone.00')
_vg = ob_plane.vertex_groups.new(name='Bone.05')
_vg = ob_plane.vertex_groups.new(name='Bone.02')
_vg = ob_plane.vertex_groups.new(name='Bone.03')
_vg = ob_plane.vertex_groups.new(name='Bone.06')
_vg = ob_plane.vertex_groups.new(name='Bone.17')
_vg = ob_plane.vertex_groups.new(name='Bone.18')
_vg = ob_plane.vertex_groups.new(name='Bone.20')
_vg = ob_plane.vertex_groups.new(name='Bone.21')
_vg = ob_plane.vertex_groups.new(name='Bone.23')
_vg = ob_plane.vertex_groups.new(name='Bone.24')
_vg = ob_plane.vertex_groups.new(name='Bone.26')
_vg = ob_plane.vertex_groups.new(name='Bone.31')
_vg = ob_plane.vertex_groups.new(name='Bone.32')
_vg = ob_plane.vertex_groups.new(name='Bone.33')
_vg = ob_plane.vertex_groups.new(name='Bone.34')
_vg = ob_plane.vertex_groups.new(name='Bone.11')
_vg = ob_plane.vertex_groups.new(name='Bone.12')
_vg = ob_plane.vertex_groups.new(name='Bone.13')
_vg = ob_plane.vertex_groups.new(name='Bone.14')
_vg = ob_plane.vertex_groups.new(name='Bone.15')
_vg = ob_plane.vertex_groups.new(name='Bone.16')
_vg = ob_plane.vertex_groups.new(name='Bone.19')
_vg = ob_plane.vertex_groups.new(name='Bone.22')
_vg = ob_plane.vertex_groups.new(name='Bone.25')
_vg = ob_plane.vertex_groups.new(name='Bone.27')
_vg = ob_plane.vertex_groups.new(name='Bone.28')
_vg = ob_plane.vertex_groups.new(name='Bone.29')
_vg = ob_plane.vertex_groups.new(name='Bone.30')

# ---- collection membership
col_collection_1.objects.link(ob_armature)
col_collection_1.objects.link(ob_plane)

# ---- scene / render settings (as saved in the file)
scene.frame_start = 1; scene.frame_end = 250; scene.frame_set(1)
scene.render.engine = 'BLENDER_EEVEE_NEXT'
scene.render.resolution_percentage = 50
scene.render.dither_intensity = 0.0
scene.cycles.use_denoising = False
scene.cycles.samples = 128
scene.cycles.sampling_pattern = 'TABULATED_SOBOL'
scene.cycles.light_sampling_threshold = 0.0
scene.cycles.use_adaptive_sampling = False
scene.cycles.use_light_tree = False
scene.cycles.blur_glossy = 0.0
scene.cycles.sample_clamp_indirect = 0.0
scene.view_settings.view_transform = 'Standard'
bpy.context.view_layer.update()

# ---- added for rendering (the .blend has no active camera and no usable light): camera, sun
cam_auto = bpy.data.cameras.new('AutoCamera')
cam_auto.lens = 50.0
cam_auto.sensor_width = 36.0
cam_auto.clip_end = 1000.0
ob_auto_camera = bpy.data.objects.new('AutoCamera', cam_auto)
scene.collection.objects.link(ob_auto_camera)
ob_auto_camera.location = (7.87111, -9.4958, 6.15758)
ob_auto_camera.rotation_euler = (1.09748, -7.21219e-08, 0.694738)
scene.camera = ob_auto_camera
light_auto_sun = bpy.data.lights.new('AutoSun', 'SUN')
light_auto_sun.energy = 3.0
light_auto_sun.angle = 0.0523599
ob_auto_sun = bpy.data.objects.new('AutoSun', light_auto_sun)
scene.collection.objects.link(ob_auto_sun)
ob_auto_sun.rotation_euler = (0.872665, 0.174533, 0.523599)
bpy.context.view_layer.update()
